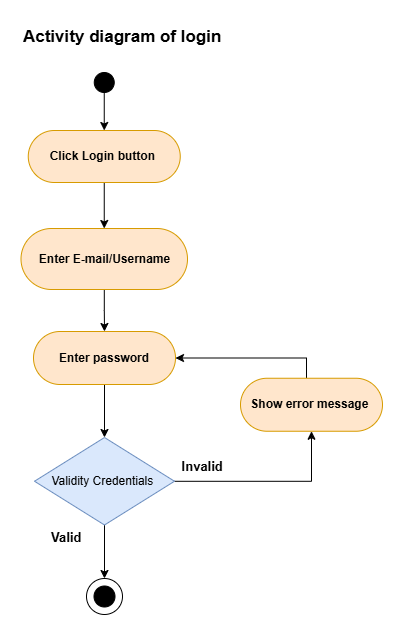

The diagram above was exported from draw.io. Its source (the exported page's mxGraphModel, read from the mxfile embedded in the PNG):
<mxGraphModel dx="870" dy="819" grid="0" gridSize="10" guides="1" tooltips="1" connect="1" arrows="1" fold="1" page="1" pageScale="1" pageWidth="850" pageHeight="1400" math="0" shadow="0">
  <root>
    <mxCell id="0" />
    <mxCell id="1" parent="0" />
    <mxCell id="0tUBQusz9cL0bBcb_XD3-2" value="&lt;span style=&quot;font-size: 17px;&quot;&gt;&lt;b&gt;Activity diagram of login&amp;nbsp;&lt;/b&gt;&lt;/span&gt;" style="text;html=1;whiteSpace=wrap;overflow=hidden;rounded=0;" parent="1" vertex="1">
      <mxGeometry x="172.5" y="121" width="212.5" height="28" as="geometry" />
    </mxCell>
    <mxCell id="0tUBQusz9cL0bBcb_XD3-1" value="" style="ellipse;whiteSpace=wrap;html=1;aspect=fixed;fillColor=#000000;movable=1;resizable=1;rotatable=1;deletable=1;editable=1;locked=0;connectable=1;" parent="1" vertex="1">
      <mxGeometry x="245.75" y="173" width="20" height="20" as="geometry" />
    </mxCell>
    <mxCell id="QOiSarYtI-6_CFEVBuxz-20" style="edgeStyle=orthogonalEdgeStyle;rounded=0;orthogonalLoop=1;jettySize=auto;html=1;entryX=0.5;entryY=0;entryDx=0;entryDy=0;" edge="1" parent="1" source="0tUBQusz9cL0bBcb_XD3-4" target="wtIfyHEEJw9lHkTqhuV3-18">
      <mxGeometry relative="1" as="geometry" />
    </mxCell>
    <mxCell id="0tUBQusz9cL0bBcb_XD3-4" value="&lt;b&gt;Enter E-mail/Username&lt;/b&gt;" style="rounded=1;whiteSpace=wrap;html=1;arcSize=50;fillColor=#ffe6cc;strokeColor=#d79b00;movable=1;resizable=1;rotatable=1;deletable=1;editable=1;locked=0;connectable=1;" parent="1" vertex="1">
      <mxGeometry x="172.5" y="329" width="166.5" height="61" as="geometry" />
    </mxCell>
    <mxCell id="0tUBQusz9cL0bBcb_XD3-9" value="" style="group;movable=1;resizable=1;rotatable=1;deletable=1;editable=1;locked=0;connectable=1;" parent="1" vertex="1" connectable="0">
      <mxGeometry x="238" y="679" width="36" height="36" as="geometry" />
    </mxCell>
    <mxCell id="0tUBQusz9cL0bBcb_XD3-10" value="" style="ellipse;whiteSpace=wrap;html=1;aspect=fixed;movable=1;resizable=1;rotatable=1;deletable=1;editable=1;locked=0;connectable=1;" parent="0tUBQusz9cL0bBcb_XD3-9" vertex="1">
      <mxGeometry width="36" height="36" as="geometry" />
    </mxCell>
    <mxCell id="0tUBQusz9cL0bBcb_XD3-11" value="" style="ellipse;whiteSpace=wrap;html=1;aspect=fixed;fillColor=#000000;movable=1;resizable=1;rotatable=1;deletable=1;editable=1;locked=0;connectable=1;" parent="0tUBQusz9cL0bBcb_XD3-9" vertex="1">
      <mxGeometry x="7.5" y="7.5" width="21" height="21" as="geometry" />
    </mxCell>
    <mxCell id="QOiSarYtI-6_CFEVBuxz-21" style="edgeStyle=orthogonalEdgeStyle;rounded=0;orthogonalLoop=1;jettySize=auto;html=1;entryX=0.5;entryY=0;entryDx=0;entryDy=0;" edge="1" parent="1" source="wtIfyHEEJw9lHkTqhuV3-18" target="QOiSarYtI-6_CFEVBuxz-11">
      <mxGeometry relative="1" as="geometry" />
    </mxCell>
    <mxCell id="wtIfyHEEJw9lHkTqhuV3-18" value="&lt;b&gt;Enter password&lt;/b&gt;" style="rounded=1;whiteSpace=wrap;html=1;arcSize=50;fillColor=#ffe6cc;strokeColor=#d79b00;movable=1;resizable=1;rotatable=1;deletable=1;editable=1;locked=0;connectable=1;" parent="1" vertex="1">
      <mxGeometry x="185" y="432" width="142" height="53" as="geometry" />
    </mxCell>
    <mxCell id="wtIfyHEEJw9lHkTqhuV3-27" value="" style="edgeStyle=orthogonalEdgeStyle;rounded=0;orthogonalLoop=1;jettySize=auto;html=1;exitX=0.5;exitY=1;exitDx=0;exitDy=0;entryX=0.5;entryY=0;entryDx=0;entryDy=0;movable=1;resizable=1;rotatable=1;deletable=1;editable=1;locked=0;connectable=1;" parent="1" source="0tUBQusz9cL0bBcb_XD3-1" target="wtIfyHEEJw9lHkTqhuV3-26" edge="1">
      <mxGeometry relative="1" as="geometry">
        <mxPoint x="247" y="195" as="sourcePoint" />
        <mxPoint x="247" y="388" as="targetPoint" />
      </mxGeometry>
    </mxCell>
    <mxCell id="QOiSarYtI-6_CFEVBuxz-19" style="edgeStyle=orthogonalEdgeStyle;rounded=0;orthogonalLoop=1;jettySize=auto;html=1;entryX=0.5;entryY=0;entryDx=0;entryDy=0;" edge="1" parent="1" source="wtIfyHEEJw9lHkTqhuV3-26" target="0tUBQusz9cL0bBcb_XD3-4">
      <mxGeometry relative="1" as="geometry" />
    </mxCell>
    <mxCell id="wtIfyHEEJw9lHkTqhuV3-26" value="&lt;b&gt;Click Login button&amp;nbsp;&lt;/b&gt;" style="rounded=1;whiteSpace=wrap;html=1;arcSize=50;fillColor=#ffe6cc;strokeColor=#d79b00;movable=1;resizable=1;rotatable=1;deletable=1;editable=1;locked=0;connectable=1;" parent="1" vertex="1">
      <mxGeometry x="179.75" y="231" width="152" height="52" as="geometry" />
    </mxCell>
    <mxCell id="QOiSarYtI-6_CFEVBuxz-17" style="edgeStyle=orthogonalEdgeStyle;rounded=0;orthogonalLoop=1;jettySize=auto;html=1;entryX=0.5;entryY=1;entryDx=0;entryDy=0;" edge="1" parent="1" source="QOiSarYtI-6_CFEVBuxz-11" target="QOiSarYtI-6_CFEVBuxz-13">
      <mxGeometry relative="1" as="geometry" />
    </mxCell>
    <mxCell id="QOiSarYtI-6_CFEVBuxz-18" style="edgeStyle=orthogonalEdgeStyle;rounded=0;orthogonalLoop=1;jettySize=auto;html=1;entryX=0.5;entryY=0;entryDx=0;entryDy=0;" edge="1" parent="1" source="QOiSarYtI-6_CFEVBuxz-11" target="0tUBQusz9cL0bBcb_XD3-10">
      <mxGeometry relative="1" as="geometry" />
    </mxCell>
    <mxCell id="QOiSarYtI-6_CFEVBuxz-11" value="Validity Credentials&amp;nbsp;" style="rhombus;whiteSpace=wrap;html=1;fillColor=#dae8fc;strokeColor=#6c8ebf;" vertex="1" parent="1">
      <mxGeometry x="186" y="538" width="140" height="87.5" as="geometry" />
    </mxCell>
    <mxCell id="QOiSarYtI-6_CFEVBuxz-15" style="edgeStyle=orthogonalEdgeStyle;rounded=0;orthogonalLoop=1;jettySize=auto;html=1;entryX=1;entryY=0.5;entryDx=0;entryDy=0;" edge="1" parent="1" source="QOiSarYtI-6_CFEVBuxz-13" target="wtIfyHEEJw9lHkTqhuV3-18">
      <mxGeometry relative="1" as="geometry">
        <Array as="points">
          <mxPoint x="458" y="459" />
        </Array>
      </mxGeometry>
    </mxCell>
    <mxCell id="QOiSarYtI-6_CFEVBuxz-13" value="&lt;b&gt;Show error message&amp;nbsp;&lt;/b&gt;" style="rounded=1;whiteSpace=wrap;html=1;arcSize=50;fillColor=#ffe6cc;strokeColor=#d79b00;movable=1;resizable=1;rotatable=1;deletable=1;editable=1;locked=0;connectable=1;" vertex="1" parent="1">
      <mxGeometry x="392" y="478.75" width="142" height="53" as="geometry" />
    </mxCell>
    <mxCell id="QOiSarYtI-6_CFEVBuxz-22" value="&lt;b&gt;&lt;font style=&quot;font-size: 13px;&quot;&gt;Invalid&amp;nbsp;&lt;/font&gt;&lt;/b&gt;" style="text;html=1;align=center;verticalAlign=middle;whiteSpace=wrap;rounded=0;" vertex="1" parent="1">
      <mxGeometry x="326" y="552" width="60" height="30" as="geometry" />
    </mxCell>
    <mxCell id="QOiSarYtI-6_CFEVBuxz-23" value="&lt;b&gt;&lt;font style=&quot;font-size: 13px;&quot;&gt;Valid&amp;nbsp;&lt;/font&gt;&lt;/b&gt;" style="text;html=1;align=center;verticalAlign=middle;whiteSpace=wrap;rounded=0;" vertex="1" parent="1">
      <mxGeometry x="190" y="623" width="60" height="30" as="geometry" />
    </mxCell>
  </root>
</mxGraphModel>